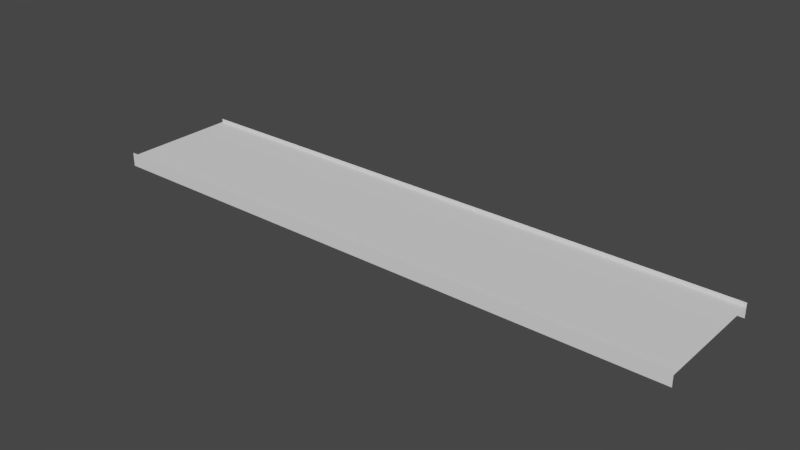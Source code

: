 # Source: catwalk_10.blend  (saved by Blender 2.79.0; exported with 4.5.12 LTS)
import bpy
from mathutils import Matrix  # noqa: F401  (used for matrix-valued properties, if any)

bpy.ops.wm.read_factory_settings(use_empty=True)
scene = bpy.context.scene
scene.name = 'Scene'

# ---- collections
col_collection_1 = bpy.data.collections.new('Collection 1'); scene.collection.children.link(col_collection_1)

# ---- materials (node trees are filled in below, after node groups)
mat_catwalk_top = bpy.data.materials.new('catwalk_top')
mat_catwalk_top.alpha_threshold = 0.0
mat_catwalk_top.use_transparent_shadow = False
mat_catwalk_top.roughness = 0.5
mat_catwalk_side = bpy.data.materials.new('catwalk_side')
mat_catwalk_side.alpha_threshold = 0.0
mat_catwalk_side.use_transparent_shadow = False
mat_catwalk_side.roughness = 0.5

# ---- material node trees

# ---- world
world_world = bpy.data.worlds.new('World'); scene.world = world_world
world_world.color = (0.05088, 0.05088, 0.05088)
world_world.use_sun_shadow = False
world_world.sun_shadow_jitter_overblur = 0.0
world_world.cycles.sampling_method = 'MANUAL'

# ---- meshes
me_cube = bpy.data.meshes.new('Cube')
me_cube.from_pydata([(-5.0, -1.0, -0.175), (-5.0, -1.0, 0.06), (-5.0, 1.0, -0.175), (-5.0, 1.0, 0.06), (5.0, -1.0, -0.175), (5.0, -1.0, 0.06), (5.0, 1.0, -0.175), (5.0, 1.0, 0.06), (-5.0, -1.0, 0.0), (-5.0, 1.0, 0.0), (5.0, -1.0, 0.0), (5.0, 1.0, 0.0)], [], [(2, 3, 7, 6), (4, 5, 1, 0), (11, 9, 8, 10)])
me_cube.polygons.foreach_set('material_index', [1, 1, 0])
_uv = me_cube.uv_layers.new(name='UVMap')
_uv.uv.foreach_set('vector', [0.2202, 0.155, 0.2202, 0.155, 0.2202, 0.155, 0.2202, 0.155, 0.2202, 0.155, 0.2202, 0.155, 0.2202, 0.155, 0.2202, 0.155, 10.0, 2.0, 0.0, 2.0, 0.0, 0.0, 10.0, 0.0])
me_cube.materials.append(mat_catwalk_top)
me_cube.materials.append(mat_catwalk_side)
me_cube.use_remesh_preserve_volume = False
me_cube.use_remesh_preserve_attributes = False
me_cube.use_mirror_vertex_groups = False
me_cube.update()

# ---- objects
ob_cube = bpy.data.objects.new('Cube', me_cube)

# ---- transforms, parenting, visibility, modifiers, constraints
ob_cube.location = (0.0, 0.0, 0.0)
ob_cube.lineart.crease_threshold = 0.0

# ---- collection membership
col_collection_1.objects.link(ob_cube)

# ---- scene / render settings (as saved in the file)
scene.frame_start = 1; scene.frame_end = 250; scene.frame_set(1)
scene.render.engine = 'BLENDER_EEVEE_NEXT'
scene.render.image_settings.color_mode = 'RGB'
scene.render.image_settings.compression = 100
scene.render.resolution_percentage = 50
scene.render.dither_intensity = 0.0
scene.cycles.use_denoising = False
scene.cycles.samples = 128
scene.cycles.sampling_pattern = 'TABULATED_SOBOL'
scene.cycles.use_adaptive_sampling = False
scene.cycles.use_light_tree = False
scene.cycles.caustics_reflective = False
scene.cycles.caustics_refractive = False
scene.cycles.blur_glossy = 0.0
scene.cycles.max_bounces = 10
scene.cycles.sample_clamp_indirect = 0.0
scene.cycles.debug_use_hair_bvh = False
scene.view_settings.view_transform = 'Filmic'
bpy.context.view_layer.update()

# ---- added for rendering (the .blend has no active camera and no usable light): camera, sun
cam_auto = bpy.data.cameras.new('AutoCamera')
cam_auto.lens = 50.0
cam_auto.sensor_width = 36.0
cam_auto.clip_end = 1000.0
ob_auto_camera = bpy.data.objects.new('AutoCamera', cam_auto)
scene.collection.objects.link(ob_auto_camera)
ob_auto_camera.location = (9.43798, -11.3256, 7.49289)
ob_auto_camera.rotation_euler = (1.09748, -7.21219e-08, 0.694738)
scene.camera = ob_auto_camera
light_auto_sun = bpy.data.lights.new('AutoSun', 'SUN')
light_auto_sun.energy = 3.0
light_auto_sun.angle = 0.0523599
ob_auto_sun = bpy.data.objects.new('AutoSun', light_auto_sun)
scene.collection.objects.link(ob_auto_sun)
ob_auto_sun.rotation_euler = (0.872665, 0.174533, 0.523599)
bpy.context.view_layer.update()
